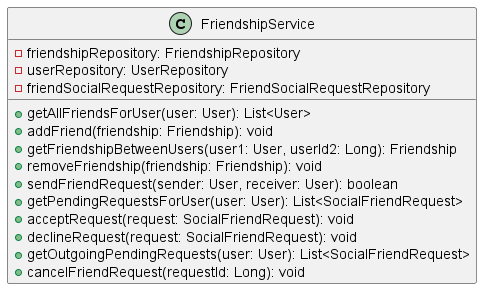

The diagram above was rendered by PlantUML. Its source (embedded in the PNG):
@startuml
class FriendshipService [[java:edu.sru.cpsc.webshopping.service.FriendshipService]] {
	-friendshipRepository: FriendshipRepository
	-userRepository: UserRepository
	-friendSocialRequestRepository: FriendSocialRequestRepository
	+getAllFriendsForUser(user: User): List<User>
	+addFriend(friendship: Friendship): void
	+getFriendshipBetweenUsers(user1: User, userId2: Long): Friendship
	+removeFriendship(friendship: Friendship): void
	+sendFriendRequest(sender: User, receiver: User): boolean
	+getPendingRequestsForUser(user: User): List<SocialFriendRequest>
	+acceptRequest(request: SocialFriendRequest): void
	+declineRequest(request: SocialFriendRequest): void
	+getOutgoingPendingRequests(user: User): List<SocialFriendRequest>
	+cancelFriendRequest(requestId: Long): void
}
@enduml